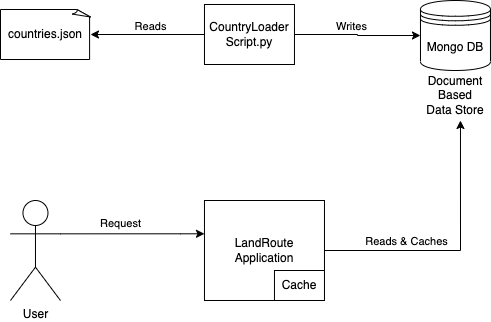

The diagram above was exported from draw.io. Its source (the exported page's mxGraphModel, read from the mxfile embedded in the PNG):
<mxGraphModel dx="946" dy="645" grid="1" gridSize="10" guides="1" tooltips="1" connect="1" arrows="1" fold="1" page="1" pageScale="1" pageWidth="827" pageHeight="1169" math="0" shadow="0">
  <root>
    <mxCell id="0" />
    <mxCell id="1" parent="0" />
    <mxCell id="Qb6797LvQZiEY7biIDgx-19" value="Mongo DB" style="shape=datastore;whiteSpace=wrap;html=1;" parent="1" vertex="1">
      <mxGeometry x="598.97" y="81" width="70" height="70" as="geometry" />
    </mxCell>
    <mxCell id="Qb6797LvQZiEY7biIDgx-20" value="Document Based Data Store" style="text;html=1;strokeColor=none;fillColor=none;align=center;verticalAlign=middle;whiteSpace=wrap;rounded=0;" parent="1" vertex="1">
      <mxGeometry x="603.97" y="161" width="60" height="30" as="geometry" />
    </mxCell>
    <mxCell id="Qb6797LvQZiEY7biIDgx-21" value="countries.json" style="whiteSpace=wrap;html=1;shape=mxgraph.basic.document" parent="1" vertex="1">
      <mxGeometry x="178.99999999999997" y="90" width="90" height="50" as="geometry" />
    </mxCell>
    <mxCell id="Qb6797LvQZiEY7biIDgx-27" value="" style="edgeStyle=orthogonalEdgeStyle;rounded=0;orthogonalLoop=1;jettySize=auto;html=1;" parent="1" source="Qb6797LvQZiEY7biIDgx-23" target="Qb6797LvQZiEY7biIDgx-21" edge="1">
      <mxGeometry relative="1" as="geometry" />
    </mxCell>
    <mxCell id="Qb6797LvQZiEY7biIDgx-28" value="Reads" style="edgeLabel;html=1;align=center;verticalAlign=middle;resizable=0;points=[];" parent="Qb6797LvQZiEY7biIDgx-27" vertex="1" connectable="0">
      <mxGeometry x="-0.2854" y="2" relative="1" as="geometry">
        <mxPoint x="-13" y="-11" as="offset" />
      </mxGeometry>
    </mxCell>
    <mxCell id="Qb6797LvQZiEY7biIDgx-29" value="" style="edgeStyle=orthogonalEdgeStyle;rounded=0;orthogonalLoop=1;jettySize=auto;html=1;" parent="1" source="Qb6797LvQZiEY7biIDgx-23" target="Qb6797LvQZiEY7biIDgx-19" edge="1">
      <mxGeometry relative="1" as="geometry" />
    </mxCell>
    <mxCell id="Qb6797LvQZiEY7biIDgx-30" value="Writes" style="edgeLabel;html=1;align=center;verticalAlign=middle;resizable=0;points=[];" parent="Qb6797LvQZiEY7biIDgx-29" vertex="1" connectable="0">
      <mxGeometry x="-0.1043" y="3" relative="1" as="geometry">
        <mxPoint y="-6" as="offset" />
      </mxGeometry>
    </mxCell>
    <mxCell id="Qb6797LvQZiEY7biIDgx-23" value="CountryLoader&lt;br&gt;Script.py" style="rounded=0;whiteSpace=wrap;html=1;" parent="1" vertex="1">
      <mxGeometry x="382.97" y="85" width="90" height="60" as="geometry" />
    </mxCell>
    <mxCell id="Qb6797LvQZiEY7biIDgx-31" style="edgeStyle=orthogonalEdgeStyle;rounded=0;orthogonalLoop=1;jettySize=auto;html=1;exitX=1;exitY=0.3333333333333333;exitDx=0;exitDy=0;exitPerimeter=0;" parent="1" source="Qb6797LvQZiEY7biIDgx-24" target="Qb6797LvQZiEY7biIDgx-25" edge="1">
      <mxGeometry relative="1" as="geometry">
        <Array as="points">
          <mxPoint x="358.97" y="314" />
          <mxPoint x="358.97" y="314" />
        </Array>
      </mxGeometry>
    </mxCell>
    <mxCell id="Qb6797LvQZiEY7biIDgx-32" value="Request" style="edgeLabel;html=1;align=center;verticalAlign=middle;resizable=0;points=[];" parent="Qb6797LvQZiEY7biIDgx-31" vertex="1" connectable="0">
      <mxGeometry x="0.2045" y="-3" relative="1" as="geometry">
        <mxPoint x="-27" y="-14" as="offset" />
      </mxGeometry>
    </mxCell>
    <mxCell id="Qb6797LvQZiEY7biIDgx-24" value="User" style="shape=umlActor;verticalLabelPosition=bottom;verticalAlign=top;html=1;outlineConnect=0;" parent="1" vertex="1">
      <mxGeometry x="188.97" y="281" width="50" height="100" as="geometry" />
    </mxCell>
    <mxCell id="Qb6797LvQZiEY7biIDgx-33" style="edgeStyle=orthogonalEdgeStyle;rounded=0;orthogonalLoop=1;jettySize=auto;html=1;exitX=1;exitY=0.5;exitDx=0;exitDy=0;" parent="1" source="Qb6797LvQZiEY7biIDgx-25" edge="1">
      <mxGeometry relative="1" as="geometry">
        <mxPoint x="638.97" y="201" as="targetPoint" />
      </mxGeometry>
    </mxCell>
    <mxCell id="Qb6797LvQZiEY7biIDgx-34" value="Reads &amp;amp; Caches" style="edgeLabel;html=1;align=center;verticalAlign=middle;resizable=0;points=[];" parent="Qb6797LvQZiEY7biIDgx-33" vertex="1" connectable="0">
      <mxGeometry x="-0.2382" y="-1" relative="1" as="geometry">
        <mxPoint x="-19" y="-11" as="offset" />
      </mxGeometry>
    </mxCell>
    <mxCell id="Qb6797LvQZiEY7biIDgx-25" value="LandRoute&lt;br&gt;Application" style="rounded=0;whiteSpace=wrap;html=1;" parent="1" vertex="1">
      <mxGeometry x="382.97" y="281" width="120" height="100" as="geometry" />
    </mxCell>
    <mxCell id="Qb6797LvQZiEY7biIDgx-26" value="Cache" style="rounded=0;whiteSpace=wrap;html=1;" parent="1" vertex="1">
      <mxGeometry x="452.97" y="351" width="50" height="30" as="geometry" />
    </mxCell>
  </root>
</mxGraphModel>